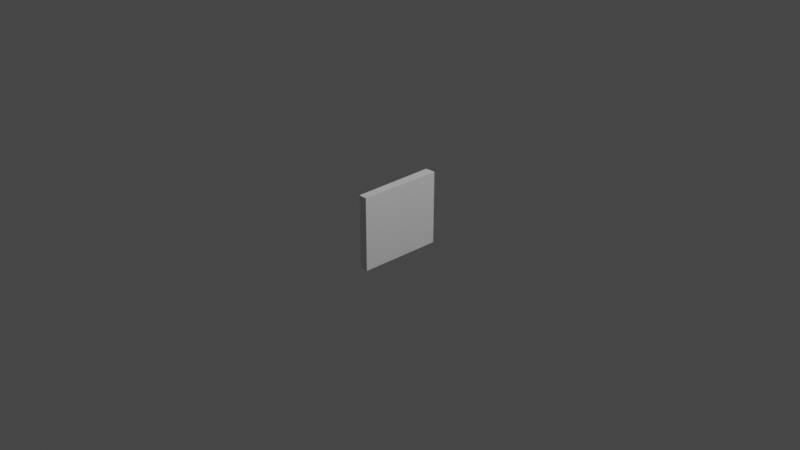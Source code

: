 # Source: VerticalParts.blend  (saved by Blender 2.82.7; exported with 4.5.12 LTS)
import bpy
from mathutils import Matrix  # noqa: F401  (used for matrix-valued properties, if any)

bpy.ops.wm.read_factory_settings(use_empty=True)
scene = bpy.context.scene
scene.name = 'Scene'

# ---- collections
col_collection = bpy.data.collections.new('Collection'); scene.collection.children.link(col_collection)

# ---- materials (node trees are filled in below, after node groups)
mat_material = bpy.data.materials.new('Material')
mat_material.alpha_threshold = 0.0
mat_material.use_transparent_shadow = False
mat_material.line_color = (0.0, 0.0, 0.0, 1.0)

# ---- material node trees
mat_material.use_nodes = True; mat_material.node_tree.nodes.clear()
_N = mat_material.node_tree.nodes; _L = mat_material.node_tree.links
n0 = _N.new('ShaderNodeOutputMaterial'); n0.name = 'Material Output'; n0.location = (300, 300)
n1 = _N.new('ShaderNodeBsdfPrincipled'); n1.name = 'Principled BSDF'; n1.location = (10, 300)
n1.distribution = 'GGX'
n1.subsurface_method = 'BURLEY'
n1.inputs[2].default_value = 0.4
n1.inputs[3].default_value = 1.45
n1.inputs[27].default_value = (0.0, 0.0, 0.0, 1.0)
n1.inputs[28].default_value = 1.0
_L.new(n1.outputs[0], n0.inputs[0])
n0.is_active_output = True

# ---- world
world_world = bpy.data.worlds.new('World'); scene.world = world_world
world_world.use_nodes = True; world_world.node_tree.nodes.clear()
_N = world_world.node_tree.nodes; _L = world_world.node_tree.links
n0 = _N.new('ShaderNodeOutputWorld'); n0.name = 'World Output'; n0.location = (300, 300)
n1 = _N.new('ShaderNodeBackground'); n1.name = 'Background'; n1.location = (10, 300)
n1.inputs[0].default_value = (0.05088, 0.05088, 0.05088, 1.0)
_L.new(n1.outputs[0], n0.inputs[0])
n0.is_active_output = True
world_world.color = (0.05088, 0.05088, 0.05088)
world_world.use_sun_shadow = False
world_world.sun_shadow_jitter_overblur = 0.0

# ---- cameras
cam_camera = bpy.data.cameras.new('Camera')
cam_camera.clip_end = 100.0
cam_camera.ortho_scale = 7.314

# ---- lights
light_light = bpy.data.lights.new('Light', 'POINT')
light_light.transmission_factor = 0.0
light_light.energy = 1000.0
light_light.shadow_soft_size = 0.1
light_light.shadow_maximum_resolution = 0.006
light_light.use_absolute_resolution = True

# ---- meshes
me_cube = bpy.data.meshes.new('Cube')
me_cube.from_pydata([(1.0, -1.0, 1.0), (1.0, -1.0, -1.0), (-1.0, -1.0, 1.0), (-1.0, -1.0, -1.0), (0.2173, 1.0, 0.936), (1.209, 0.8981, 1.0), (0.1673, 1.0, -0.936), (1.209, 0.8965, -1.0), (-0.2683, 1.0, 0.936), (-1.333, 0.8981, 1.0), (-0.3867, 1.0, -0.936), (-1.333, 0.8965, -1.0), (-0.3867, 1.0, -0.9924), (0.1673, 1.0, -0.9924), (0.2339, 1.0, 0.936), (-0.2766, 1.0, 0.936)], [], [(11, 7, 1, 3), (1, 0, 2, 3), (3, 2, 9, 11), (5, 9, 2, 0), (7, 5, 0, 1), (7, 11, 12, 13), (5, 7, 13, 14), (15, 12, 11, 9), (9, 5, 14, 15), (10, 8, 4, 6), (10, 6, 13, 12), (6, 4, 14, 13), (8, 10, 12, 15), (4, 8, 15, 14)])
_uv = me_cube.uv_layers.new(name='UVMap')
_uv.uv.foreach_set('vector', [0.125, 0.508, 0.375, 0.508, 0.375, 0.75, 0.125, 0.75, 0.375, 0.75, 0.625, 0.75, 0.625, 1.0, 0.375, 1.0, 0.375, 0.0, 0.625, 0.0, 0.625, 0.242, 0.375, 0.242, 0.625, 0.508, 0.875, 0.508, 0.875, 0.75, 0.625, 0.75, 0.375, 0.508, 0.625, 0.508, 0.625, 0.75, 0.375, 0.75, 0.375, 0.508, 0.125, 0.508, 0.133, 0.5, 0.367, 0.5, 0.625, 0.508, 0.375, 0.508, 0.383, 0.492, 0.617, 0.492, 0.617, 0.258, 0.383, 0.258, 0.375, 0.242, 0.625, 0.242, 0.875, 0.508, 0.625, 0.508, 0.633, 0.5, 0.867, 0.5, 0.383, 0.258, 0.617, 0.258, 0.617, 0.492, 0.383, 0.492, 0.383, 0.258, 0.383, 0.492, 0.383, 0.492, 0.383, 0.258, 0.383, 0.492, 0.617, 0.492, 0.617, 0.492, 0.383, 0.492, 0.617, 0.258, 0.383, 0.258, 0.383, 0.258, 0.617, 0.258, 0.617, 0.492, 0.617, 0.258, 0.617, 0.258, 0.617, 0.492])
me_cube.materials.append(mat_material)
me_cube.use_remesh_preserve_volume = False
me_cube.use_remesh_preserve_attributes = False
me_cube.use_mirror_vertex_groups = False
me_cube.update()

# ---- objects
ob_cube = bpy.data.objects.new('Cube', me_cube)
ob_light = bpy.data.objects.new('Light', light_light)
ob_camera = bpy.data.objects.new('Camera', cam_camera)

# ---- transforms, parenting, visibility, modifiers, constraints
ob_cube.location = (0.0, 0.0, 0.0)
ob_cube.scale = (0.04564, 0.4861, 0.4012)
ob_cube.lock_rotations_4d = False
ob_cube.empty_display_type = 'ARROWS'
ob_cube.lineart.crease_threshold = 0.0
ob_light.location = (4.076, 1.005, 5.904)
ob_light.rotation_euler = (0.6503, 0.05522, 1.866)
ob_light.lock_rotations_4d = False
ob_light.empty_display_type = 'ARROWS'
ob_light.color = (0.0, 0.0, 0.0, 0.0)
ob_light.lineart.crease_threshold = 0.0
ob_camera.location = (7.359, -6.926, 4.958)
ob_camera.rotation_euler = (1.109, 0.0, 0.8149)
ob_camera.lock_rotations_4d = False
ob_camera.empty_display_type = 'ARROWS'
ob_camera.color = (0.0, 0.0, 0.0, 0.0)
ob_camera.display_type = 'WIRE'
ob_camera.lineart.crease_threshold = 0.0

# ---- collection membership
col_collection.objects.link(ob_cube)
col_collection.objects.link(ob_light)
col_collection.objects.link(ob_camera)

# ---- scene / render settings (as saved in the file)
scene.camera = ob_camera
scene.frame_start = 1; scene.frame_end = 250; scene.frame_set(1)
scene.render.engine = 'BLENDER_EEVEE_NEXT'
scene.cycles.use_denoising = False
scene.cycles.samples = 128
scene.cycles.sampling_pattern = 'TABULATED_SOBOL'
scene.cycles.use_adaptive_sampling = False
scene.cycles.use_light_tree = False
scene.view_settings.view_transform = 'Filmic'
bpy.context.view_layer.update()
